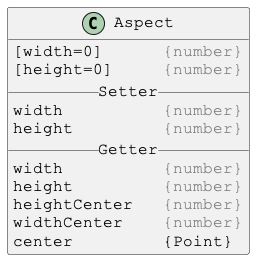

The diagram above was rendered by PlantUML. Its source (embedded in the PNG):
@startuml

skinparam DefaultFontSize 16
skinparam DefaultFontName Courier New

class Aspect {
[width=0]      <color:gray>{number}</color>
[height=0]     <color:gray>{number}</color>
__ Setter __
width          <color:gray>{number}</color>
height         <color:gray>{number}</color>
__ Getter __
width          <color:gray>{number}</color>
height         <color:gray>{number}</color>
heightCenter   <color:gray>{number}</color>
widthCenter    <color:gray>{number}</color>
center         {Point}
}

@enduml